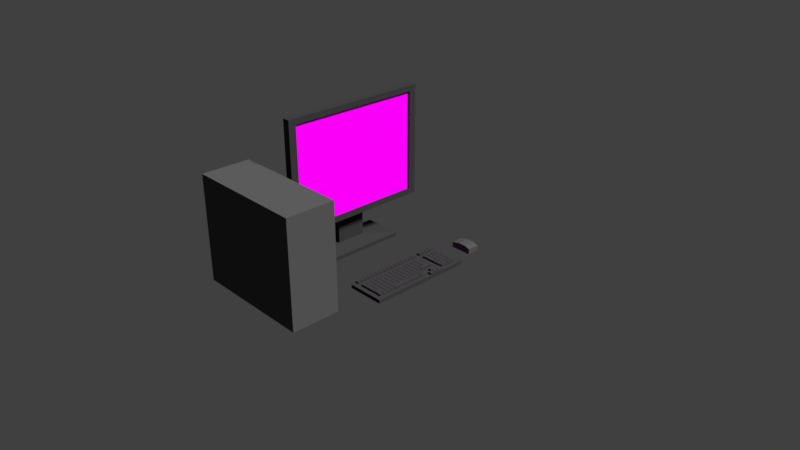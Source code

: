 # Source: Desktop.blend  (saved by Blender 2.78.0; exported with 4.5.12 LTS)
import bpy
from mathutils import Matrix  # noqa: F401  (used for matrix-valued properties, if any)

bpy.ops.wm.read_factory_settings(use_empty=True)
scene = bpy.context.scene
scene.name = 'Scene'

# ---- collections
col_collection_1 = bpy.data.collections.new('Collection 1'); scene.collection.children.link(col_collection_1)
col_collection_10 = bpy.data.collections.new('Collection 10'); scene.collection.children.link(col_collection_10)

# ---- images (referenced by path relative to the original .blend; pixels are not part of the script)
import os
ASSET_DIR = os.environ.get("B2B_ASSET_DIR", "")  # directory of the original .blend (textures are referenced by path, not embedded)
HERE = os.path.dirname(os.path.abspath(__file__))  # packed textures are extracted next to this script under _unpacked/

def load_image(name, relpath, width, height, colorspace="sRGB"):
    """Load a texture the original file referenced (path relative to the .blend, or extracted next to this script)."""
    p = next((c for c in (os.path.join(HERE, relpath), os.path.join(ASSET_DIR, relpath)) if relpath and os.path.exists(c)), "")
    if p:
        img = bpy.data.images.load(p, check_existing=True)
        img.name = name
    else:  # same state as the original file: an image datablock whose file is absent (Cycles renders it pink)
        img = bpy.data.images.new(name, width, height)
        img.source = "FILE"
        img.filepath = "//" + (relpath or name)
    img.colorspace_settings.name = colorspace
    return img
img_background_png = load_image('Background.png', 'Background.png', 1024, 1024, 'sRGB')

# ---- materials (node trees are filled in below, after node groups)
mat_keyboard = bpy.data.materials.new('Keyboard')
mat_keyboard.alpha_threshold = 0.0
mat_keyboard.roughness = 0.5
mat_moniter = bpy.data.materials.new('Moniter')
mat_moniter.alpha_threshold = 0.0
mat_moniter.roughness = 0.5
mat_screen = bpy.data.materials.new('Screen')
mat_screen.alpha_threshold = 0.0
mat_screen.roughness = 0.5
mat_desktop = bpy.data.materials.new('Desktop')
mat_desktop.alpha_threshold = 0.0
mat_desktop.roughness = 0.5
mat_desktop.line_color = (0.0, 0.0, 0.0, 1.0)
mat_mouse = bpy.data.materials.new('Mouse')
mat_mouse.alpha_threshold = 0.0
mat_mouse.roughness = 0.5

# ---- material node trees
mat_keyboard.use_nodes = True; mat_keyboard.node_tree.nodes.clear()
_N = mat_keyboard.node_tree.nodes; _L = mat_keyboard.node_tree.links
n0 = _N.new('ShaderNodeOutputMaterial'); n0.name = 'Material Output'; n0.location = (300, 300)
n1 = _N.new('ShaderNodeBsdfDiffuse'); n1.name = 'Diffuse BSDF'; n1.location = (10, 300)
n1.inputs[0].default_value = (0.03741, 0.03741, 0.03741, 1.0)
_L.new(n1.outputs[0], n0.inputs[0])
n0.is_active_output = True
mat_moniter.use_nodes = True; mat_moniter.node_tree.nodes.clear()
_N = mat_moniter.node_tree.nodes; _L = mat_moniter.node_tree.links
n0 = _N.new('ShaderNodeOutputMaterial'); n0.name = 'Material Output'; n0.location = (300, 300)
n1 = _N.new('ShaderNodeBsdfDiffuse'); n1.name = 'Diffuse BSDF'; n1.location = (10, 300)
n1.inputs[0].default_value = (0.03631, 0.03631, 0.03631, 1.0)
_L.new(n1.outputs[0], n0.inputs[0])
n0.is_active_output = True
mat_screen.use_nodes = True; mat_screen.node_tree.nodes.clear()
_N = mat_screen.node_tree.nodes; _L = mat_screen.node_tree.links
n0 = _N.new('ShaderNodeOutputMaterial'); n0.name = 'Material Output'; n0.location = (300, 300)
n1 = _N.new('ShaderNodeBsdfDiffuse'); n1.name = 'Diffuse BSDF'; n1.location = (10, 300)
n2 = _N.new('ShaderNodeTexImage'); n2.name = 'Image Texture'; n2.location = (-180, 300)
n2.width = 140
n2.image = img_background_png
_L.new(n1.outputs[0], n0.inputs[0])
_L.new(n2.outputs[0], n1.inputs[0])
n0.is_active_output = True
mat_desktop.use_nodes = True; mat_desktop.node_tree.nodes.clear()
_N = mat_desktop.node_tree.nodes; _L = mat_desktop.node_tree.links
n0 = _N.new('ShaderNodeOutputMaterial'); n0.name = 'Material Output'; n0.location = (300, 300)
n1 = _N.new('ShaderNodeBsdfDiffuse'); n1.name = 'Diffuse BSDF'; n1.location = (10, 300)
n1.inputs[0].default_value = (0.08001, 0.08001, 0.08001, 1.0)
_L.new(n1.outputs[0], n0.inputs[0])
n0.is_active_output = True
mat_mouse.use_nodes = True; mat_mouse.node_tree.nodes.clear()
_N = mat_mouse.node_tree.nodes; _L = mat_mouse.node_tree.links
n0 = _N.new('ShaderNodeOutputMaterial'); n0.name = 'Material Output'; n0.location = (300, 300)
n1 = _N.new('ShaderNodeBsdfDiffuse'); n1.name = 'Diffuse BSDF'; n1.location = (10, 300)
n1.inputs[0].default_value = (0.0716, 0.0716, 0.0716, 1.0)
_L.new(n1.outputs[0], n0.inputs[0])
n0.is_active_output = True

# ---- world
world_world = bpy.data.worlds.new('World'); scene.world = world_world
world_world.color = (0.05088, 0.05088, 0.05088)
world_world.use_sun_shadow = False
world_world.sun_shadow_jitter_overblur = 0.0
world_world.cycles.sampling_method = 'MANUAL'

# ---- cameras
cam_camera = bpy.data.cameras.new('Camera')
cam_camera.clip_end = 100.0
cam_camera.lens = 35.0
cam_camera.sensor_width = 32.0
cam_camera.sensor_height = 18.0
cam_camera.ortho_scale = 7.314
cam_camera.dof.focus_distance = 0.0

# ---- lights
light_lamp = bpy.data.lights.new('Lamp', 'SUN')
light_lamp.transmission_factor = 0.0
light_lamp.cutoff_distance = 30.0
light_lamp.angle = 0.1993
light_lamp.energy = 5.0
light_lamp.shadow_buffer_clip_start = 1.001
light_lamp.shadow_soft_size = 0.1
light_lamp.shadow_cascade_max_distance = 1000.0

# ---- meshes
me_plane = bpy.data.meshes.new('Plane')
me_plane.from_pydata([(-1.0, -1.0, 0.0), (1.0, -1.0, 0.0), (-1.0, 0.39, 0.0), (1.0, 0.39, 0.0), (-1.0, 0.39, 0.05), (-1.0, -1.0, 0.05), (1.0, -1.0, 0.05), (1.0, 0.39, 0.05), (-0.7778, -1.0, 0.0), (-0.5556, -1.0, 0.0), (-0.3333, -1.0, 0.0), (-0.1111, -1.0, 0.0), (0.1111, -1.0, 0.0), (0.3333, -1.0, 0.0), (0.5556, -1.0, 0.0), (0.7778, -1.0, 0.0), (0.7778, 0.39, 0.0), (0.5556, 0.39, 0.0), (0.3333, 0.39, 0.0), (0.1111, 0.39, 0.0), (-0.1111, 0.39, 0.0), (-0.3333, 0.39, 0.0), (-0.5556, 0.39, 0.0), (-0.7778, 0.39, 0.0), (-0.7778, -1.0, 0.05), (-0.5556, -1.0, 0.05), (-0.3333, -1.0, 0.05), (-0.1111, -1.0, 0.05), (0.1111, -1.0, 0.05), (0.3333, -1.0, 0.05), (0.5556, -1.0, 0.05), (0.7778, -1.0, 0.05), (0.7778, 0.39, 0.05), (0.5556, 0.39, 0.05), (0.3333, 0.39, 0.05), (0.1111, 0.39, 0.05), (-0.1111, 0.39, 0.05), (-0.3333, 0.39, 0.05), (-0.5556, 0.39, 0.05), (-0.7778, 0.39, 0.05), (-1.0, 0.3294, 0.0), (-1.0, 0.2688, 0.0), (-1.0, 0.2082, 0.0), (-1.0, 0.1476, 0.0), (-1.0, 0.08697, 0.0), (-1.0, 0.0303, 0.0), (-1.0, -0.0303, 0.0), (-1.0, -0.09091, 0.0), (-1.0, -0.1515, 0.0), (-1.0, -0.2121, 0.0), (-1.0, -0.2727, 0.0), (-1.0, -0.3333, 0.0), (-1.0, -0.3939, 0.0), (-1.0, -0.4545, 0.0), (-1.0, -0.5152, 0.0), (-1.0, -0.5758, 0.0), (-1.0, -0.6364, 0.0), (-1.0, -0.697, 0.0), (-1.0, -0.7576, 0.0), (-1.0, -0.8182, 0.0), (-1.0, -0.8788, 0.0), (-1.0, -0.9394, 0.0), (1.0, -0.9394, 0.0), (1.0, -0.8788, 0.0), (1.0, -0.8182, 0.0), (1.0, -0.7576, 0.0), (1.0, -0.697, 0.0), (1.0, -0.6364, 0.0), (1.0, -0.5758, 0.0), (1.0, -0.5152, 0.0), (1.0, -0.4545, 0.0), (1.0, -0.3939, 0.0), (1.0, -0.3333, 0.0), (1.0, -0.2727, 0.0), (1.0, -0.2121, 0.0), (1.0, -0.1515, 0.0), (1.0, -0.09091, 0.0), (1.0, -0.0303, 0.0), (1.0, 0.0303, 0.0), (1.0, 0.08697, 0.0), (1.0, 0.1476, 0.0), (1.0, 0.2082, 0.0), (1.0, 0.2688, 0.0), (1.0, 0.3294, 0.0), (-1.0, 0.3294, 0.05), (-1.0, 0.2688, 0.05), (-1.0, 0.2082, 0.05), (-1.0, 0.1476, 0.05), (-1.0, 0.08697, 0.05), (-1.0, 0.0303, 0.05), (-1.0, -0.0303, 0.05), (-1.0, -0.09091, 0.05), (-1.0, -0.1515, 0.05), (-1.0, -0.2121, 0.05), (-1.0, -0.2727, 0.05), (-1.0, -0.3333, 0.05), (-1.0, -0.3939, 0.05), (-1.0, -0.4545, 0.05), (-1.0, -0.5152, 0.05), (-1.0, -0.5758, 0.05), (-1.0, -0.6364, 0.05), (-1.0, -0.697, 0.05), (-1.0, -0.7576, 0.05), (-1.0, -0.8182, 0.05), (-1.0, -0.8788, 0.05), (-1.0, -0.9394, 0.05), (1.0, -0.9394, 0.05), (1.0, -0.8788, 0.05), (1.0, -0.8182, 0.05), (1.0, -0.7576, 0.05), (1.0, -0.697, 0.05), (1.0, -0.6364, 0.05), (1.0, -0.5758, 0.05), (1.0, -0.5152, 0.05), (1.0, -0.4545, 0.05), (1.0, -0.3939, 0.05), (1.0, -0.3333, 0.05), (1.0, -0.2727, 0.05), (1.0, -0.2121, 0.05), (1.0, -0.1515, 0.05), (1.0, -0.09091, 0.05), (1.0, -0.0303, 0.05), (1.0, 0.0303, 0.05), (1.0, 0.08697, 0.05), (1.0, 0.1476, 0.05), (1.0, 0.2082, 0.05), (1.0, 0.2688, 0.05), (1.0, 0.3294, 0.05), (-0.7778, -0.9394, 0.05), (-0.7778, -0.8788, 0.05), (-0.7778, -0.8182, 0.05), (-0.7778, -0.7576, 0.05), (-0.7778, -0.697, 0.05), (-0.7778, -0.6364, 0.05), (-0.7778, -0.5758, 0.05), (-0.7778, -0.5152, 0.05), (-0.7778, -0.4545, 0.05), (-0.7778, -0.3939, 0.05), (-0.7778, -0.3333, 0.05), (-0.7778, -0.2727, 0.05), (-0.7778, -0.2121, 0.05), (-0.7778, -0.1515, 0.05), (-0.7778, -0.09091, 0.05), (-0.7778, -0.0303, 0.05), (-0.7778, 0.0303, 0.05), (-0.7778, 0.08697, 0.05), (-0.7778, 0.1476, 0.05), (-0.7778, 0.2082, 0.05), (-0.7778, 0.2688, 0.05), (-0.7778, 0.3294, 0.05), (-0.5556, -0.9394, 0.05), (-0.5556, -0.8788, 0.05), (-0.5556, -0.8182, 0.05), (-0.5556, -0.7576, 0.05), (-0.5556, -0.697, 0.05), (-0.5556, -0.6364, 0.05), (-0.5556, -0.5758, 0.05), (-0.5556, -0.5152, 0.05), (-0.5556, -0.4545, 0.05), (-0.5556, -0.3939, 0.05), (-0.5556, -0.3333, 0.05), (-0.5556, -0.2727, 0.05), (-0.5556, -0.2121, 0.05), (-0.5556, -0.1515, 0.05), (-0.5556, -0.09091, 0.05), (-0.5556, -0.0303, 0.05), (-0.5556, 0.0303, 0.05), (-0.5556, 0.08697, 0.05), (-0.5556, 0.1476, 0.05), (-0.5556, 0.2082, 0.05), (-0.5556, 0.2688, 0.05), (-0.5556, 0.3294, 0.05), (-0.3333, -0.9394, 0.05), (-0.3333, -0.8788, 0.05), (-0.3333, -0.8182, 0.05), (-0.3333, -0.7576, 0.05), (-0.3333, -0.697, 0.05), (-0.3333, -0.6364, 0.05), (-0.3333, -0.5758, 0.05), (-0.3333, -0.5152, 0.05), (-0.3333, -0.4545, 0.05), (-0.3333, -0.3939, 0.05), (-0.3333, -0.3333, 0.05), (-0.3333, -0.2727, 0.05), (-0.3333, -0.2121, 0.05), (-0.3333, -0.1515, 0.05), (-0.3333, -0.09091, 0.05), (-0.3333, -0.0303, 0.05), (-0.3333, 0.0303, 0.05), (-0.3333, 0.08697, 0.05), (-0.3333, 0.1476, 0.05), (-0.3333, 0.2082, 0.05), (-0.3333, 0.2688, 0.05), (-0.3333, 0.3294, 0.05), (-0.1111, -0.9394, 0.05), (-0.1111, -0.8788, 0.05), (-0.1111, -0.8182, 0.05), (-0.1111, -0.7576, 0.05), (-0.1111, -0.697, 0.05), (-0.1111, -0.6364, 0.05), (-0.1111, -0.5758, 0.05), (-0.1111, -0.5152, 0.05), (-0.1111, -0.4545, 0.05), (-0.1111, -0.3939, 0.05), (-0.1111, -0.3333, 0.05), (-0.1111, -0.2727, 0.05), (-0.1111, -0.2121, 0.05), (-0.1111, -0.1515, 0.05), (-0.1111, -0.09091, 0.05), (-0.1111, -0.0303, 0.05), (-0.1111, 0.0303, 0.05), (-0.1111, 0.08697, 0.05), (-0.1111, 0.1476, 0.05), (-0.1111, 0.2082, 0.05), (-0.1111, 0.2688, 0.05), (-0.1111, 0.3294, 0.05), (0.1111, -0.9394, 0.05), (0.1111, -0.8788, 0.05), (0.1111, -0.8182, 0.05), (0.1111, -0.7576, 0.05), (0.1111, -0.697, 0.05), (0.1111, -0.6364, 0.05), (0.1111, -0.5758, 0.05), (0.1111, -0.5152, 0.05), (0.1111, -0.4545, 0.05), (0.1111, -0.3939, 0.05), (0.1111, -0.3333, 0.05), (0.1111, -0.2727, 0.05), (0.1111, -0.2121, 0.05), (0.1111, -0.1515, 0.05), (0.1111, -0.09091, 0.05), (0.1111, -0.0303, 0.05), (0.1111, 0.0303, 0.05), (0.1111, 0.08697, 0.05), (0.1111, 0.1476, 0.05), (0.1111, 0.2082, 0.05), (0.1111, 0.2688, 0.05), (0.1111, 0.3294, 0.05), (0.3333, -0.9394, 0.05), (0.3333, -0.8788, 0.05), (0.3333, -0.8182, 0.05), (0.3333, -0.7576, 0.05), (0.3333, -0.697, 0.05), (0.3333, -0.6364, 0.05), (0.3333, -0.5758, 0.05), (0.3333, -0.5152, 0.05), (0.3333, -0.4545, 0.05), (0.3333, -0.3939, 0.05), (0.3333, -0.3333, 0.05), (0.3333, -0.2727, 0.05), (0.3333, -0.2121, 0.05), (0.3333, -0.1515, 0.05), (0.3333, -0.09091, 0.05), (0.3333, -0.0303, 0.05), (0.3333, 0.0303, 0.05), (0.3333, 0.08697, 0.05), (0.3333, 0.1476, 0.05), (0.3333, 0.2082, 0.05), (0.3333, 0.2688, 0.05), (0.3333, 0.3294, 0.05), (0.5556, -0.9394, 0.05), (0.5556, -0.8788, 0.05), (0.5556, -0.8182, 0.05), (0.5556, -0.7576, 0.05), (0.5556, -0.697, 0.05), (0.5556, -0.6364, 0.05), (0.5556, -0.5758, 0.05), (0.5556, -0.5152, 0.05), (0.5556, -0.4545, 0.05), (0.5556, -0.3939, 0.05), (0.5556, -0.3333, 0.05), (0.5556, -0.2727, 0.05), (0.5556, -0.2121, 0.05), (0.5556, -0.1515, 0.05), (0.5556, -0.09091, 0.05), (0.5556, -0.0303, 0.05), (0.5556, 0.0303, 0.05), (0.5556, 0.08697, 0.05), (0.5556, 0.1476, 0.05), (0.5556, 0.2082, 0.05), (0.5556, 0.2688, 0.05), (0.5556, 0.3294, 0.05), (0.7778, -0.9394, 0.05), (0.7778, -0.8788, 0.05), (0.7778, -0.8182, 0.05), (0.7778, -0.7576, 0.05), (0.7778, -0.697, 0.05), (0.7778, -0.6364, 0.05), (0.7778, -0.5758, 0.05), (0.7778, -0.5152, 0.05), (0.7778, -0.4545, 0.05), (0.7778, -0.3939, 0.05), (0.7778, -0.3333, 0.05), (0.7778, -0.2727, 0.05), (0.7778, -0.2121, 0.05), (0.7778, -0.1515, 0.05), (0.7778, -0.09091, 0.05), (0.7778, -0.0303, 0.05), (0.7778, 0.0303, 0.05), (0.7778, 0.08697, 0.05), (0.7778, 0.1476, 0.05), (0.7778, 0.2082, 0.05), (0.7778, 0.2688, 0.05), (0.7778, 0.3294, 0.05), (-0.7778, 0.3294, 0.0), (-0.7778, 0.2688, 0.0), (-0.7778, 0.2082, 0.0), (-0.7778, 0.1476, 0.0), (-0.7778, 0.08697, 0.0), (-0.7778, 0.0303, 0.0), (-0.7778, -0.0303, 0.0), (-0.7778, -0.09091, 0.0), (-0.7778, -0.1515, 0.0), (-0.7778, -0.2121, 0.0), (-0.7778, -0.2727, 0.0), (-0.7778, -0.3333, 0.0), (-0.7778, -0.3939, 0.0), (-0.7778, -0.4545, 0.0), (-0.7778, -0.5152, 0.0), (-0.7778, -0.5758, 0.0), (-0.7778, -0.6364, 0.0), (-0.7778, -0.697, 0.0), (-0.7778, -0.7576, 0.0), (-0.7778, -0.8182, 0.0), (-0.7778, -0.8788, 0.0), (-0.7778, -0.9394, 0.0), (-0.5556, 0.3294, 0.0), (-0.5556, 0.2688, 0.0), (-0.5556, 0.2082, 0.0), (-0.5556, 0.1476, 0.0), (-0.5556, 0.08697, 0.0), (-0.5556, 0.0303, 0.0), (-0.5556, -0.0303, 0.0), (-0.5556, -0.09091, 0.0), (-0.5556, -0.1515, 0.0), (-0.5556, -0.2121, 0.0), (-0.5556, -0.2727, 0.0), (-0.5556, -0.3333, 0.0), (-0.5556, -0.3939, 0.0), (-0.5556, -0.4545, 0.0), (-0.5556, -0.5152, 0.0), (-0.5556, -0.5758, 0.0), (-0.5556, -0.6364, 0.0), (-0.5556, -0.697, 0.0), (-0.5556, -0.7576, 0.0), (-0.5556, -0.8182, 0.0), (-0.5556, -0.8788, 0.0), (-0.5556, -0.9394, 0.0), (-0.3333, 0.3294, 0.0), (-0.3333, 0.2688, 0.0), (-0.3333, 0.2082, 0.0), (-0.3333, 0.1476, 0.0), (-0.3333, 0.08697, 0.0), (-0.3333, 0.0303, 0.0), (-0.3333, -0.0303, 0.0), (-0.3333, -0.09091, 0.0), (-0.3333, -0.1515, 0.0), (-0.3333, -0.2121, 0.0), (-0.3333, -0.2727, 0.0), (-0.3333, -0.3333, 0.0), (-0.3333, -0.3939, 0.0), (-0.3333, -0.4545, 0.0), (-0.3333, -0.5152, 0.0), (-0.3333, -0.5758, 0.0), (-0.3333, -0.6364, 0.0), (-0.3333, -0.697, 0.0), (-0.3333, -0.7576, 0.0), (-0.3333, -0.8182, 0.0), (-0.3333, -0.8788, 0.0), (-0.3333, -0.9394, 0.0), (-0.1111, 0.3294, 0.0), (-0.1111, 0.2688, 0.0), (-0.1111, 0.2082, 0.0), (-0.1111, 0.1476, 0.0), (-0.1111, 0.08697, 0.0), (-0.1111, 0.0303, 0.0), (-0.1111, -0.0303, 0.0), (-0.1111, -0.09091, 0.0), (-0.1111, -0.1515, 0.0), (-0.1111, -0.2121, 0.0), (-0.1111, -0.2727, 0.0), (-0.1111, -0.3333, 0.0), (-0.1111, -0.3939, 0.0), (-0.1111, -0.4545, 0.0), (-0.1111, -0.5152, 0.0), (-0.1111, -0.5758, 0.0), (-0.1111, -0.6364, 0.0), (-0.1111, -0.697, 0.0), (-0.1111, -0.7576, 0.0), (-0.1111, -0.8182, 0.0), (-0.1111, -0.8788, 0.0), (-0.1111, -0.9394, 0.0), (0.1111, 0.3294, 0.0), (0.1111, 0.2688, 0.0), (0.1111, 0.2082, 0.0), (0.1111, 0.1476, 0.0), (0.1111, 0.08697, 0.0), (0.1111, 0.0303, 0.0), (0.1111, -0.0303, 0.0), (0.1111, -0.09091, 0.0), (0.1111, -0.1515, 0.0), (0.1111, -0.2121, 0.0), (0.1111, -0.2727, 0.0), (0.1111, -0.3333, 0.0), (0.1111, -0.3939, 0.0), (0.1111, -0.4545, 0.0), (0.1111, -0.5152, 0.0), (0.1111, -0.5758, 0.0), (0.1111, -0.6364, 0.0), (0.1111, -0.697, 0.0), (0.1111, -0.7576, 0.0), (0.1111, -0.8182, 0.0), (0.1111, -0.8788, 0.0), (0.1111, -0.9394, 0.0), (0.3333, 0.3294, 0.0), (0.3333, 0.2688, 0.0), (0.3333, 0.2082, 0.0), (0.3333, 0.1476, 0.0), (0.3333, 0.08697, 0.0), (0.3333, 0.0303, 0.0), (0.3333, -0.0303, 0.0), (0.3333, -0.09091, 0.0), (0.3333, -0.1515, 0.0), (0.3333, -0.2121, 0.0), (0.3333, -0.2727, 0.0), (0.3333, -0.3333, 0.0), (0.3333, -0.3939, 0.0), (0.3333, -0.4545, 0.0), (0.3333, -0.5152, 0.0), (0.3333, -0.5758, 0.0), (0.3333, -0.6364, 0.0), (0.3333, -0.697, 0.0), (0.3333, -0.7576, 0.0), (0.3333, -0.8182, 0.0), (0.3333, -0.8788, 0.0), (0.3333, -0.9394, 0.0), (0.5556, 0.3294, 0.0), (0.5556, 0.2688, 0.0), (0.5556, 0.2082, 0.0), (0.5556, 0.1476, 0.0), (0.5556, 0.08697, 0.0), (0.5556, 0.0303, 0.0), (0.5556, -0.0303, 0.0), (0.5556, -0.09091, 0.0), (0.5556, -0.1515, 0.0), (0.5556, -0.2121, 0.0), (0.5556, -0.2727, 0.0), (0.5556, -0.3333, 0.0), (0.5556, -0.3939, 0.0), (0.5556, -0.4545, 0.0), (0.5556, -0.5152, 0.0), (0.5556, -0.5758, 0.0), (0.5556, -0.6364, 0.0), (0.5556, -0.697, 0.0), (0.5556, -0.7576, 0.0), (0.5556, -0.8182, 0.0), (0.5556, -0.8788, 0.0), (0.5556, -0.9394, 0.0), (0.7778, 0.3294, 0.0), (0.7778, 0.2688, 0.0), (0.7778, 0.2082, 0.0), (0.7778, 0.1476, 0.0), (0.7778, 0.08697, 0.0), (0.7778, 0.0303, 0.0), (0.7778, -0.0303, 0.0), (0.7778, -0.09091, 0.0), (0.7778, -0.1515, 0.0), (0.7778, -0.2121, 0.0), (0.7778, -0.2727, 0.0), (0.7778, -0.3333, 0.0), (0.7778, -0.3939, 0.0), (0.7778, -0.4545, 0.0), (0.7778, -0.5152, 0.0), (0.7778, -0.5758, 0.0), (0.7778, -0.6364, 0.0), (0.7778, -0.697, 0.0), (0.7778, -0.7576, 0.0), (0.7778, -0.8182, 0.0), (0.7778, -0.8788, 0.0), (0.7778, -0.9394, 0.0), (-0.9889, -0.8818, 0.075), (-0.9889, -0.9364, 0.075), (-0.7889, -0.9364, 0.075), (-0.7889, -0.8818, 0.075), (0.5667, -0.9364, 0.075), (0.5667, -0.8818, 0.075), (0.7667, -0.9364, 0.075), (0.7667, -0.8818, 0.075), (-0.5444, -0.9364, 0.075), (-0.5444, -0.8818, 0.075), (-0.3444, -0.9364, 0.075), (-0.3444, -0.8818, 0.075), (-0.9889, -0.8212, 0.075), (-0.9889, -0.8758, 0.075), (-0.7889, -0.8758, 0.075), (-0.7889, -0.8212, 0.075), (-0.9889, -0.7606, 0.075), (-0.9889, -0.8152, 0.075), (-0.7889, -0.8152, 0.075), (-0.7889, -0.7606, 0.075), (-0.9889, -0.7, 0.075), (-0.9889, -0.7545, 0.075), (-0.7889, -0.7545, 0.075), (-0.7889, -0.7, 0.075), (-0.9889, -0.6394, 0.075), (-0.9889, -0.6939, 0.075), (-0.7889, -0.6939, 0.075), (-0.7889, -0.6394, 0.075), (-0.9889, -0.5788, 0.075), (-0.9889, -0.6333, 0.075), (-0.7889, -0.6333, 0.075), (-0.7889, -0.5788, 0.075), (-0.9889, -0.5182, 0.075), (-0.9889, -0.5727, 0.075), (-0.7889, -0.5727, 0.075), (-0.7889, -0.5182, 0.075), (-0.9889, -0.4576, 0.075), (-0.9889, -0.5121, 0.075), (-0.7889, -0.5121, 0.075), (-0.7889, -0.4576, 0.075), (-0.9889, -0.397, 0.075), (-0.9889, -0.4515, 0.075), (-0.7889, -0.4515, 0.075), (-0.7889, -0.397, 0.075), (-0.9889, -0.3364, 0.075), (-0.9889, -0.3909, 0.075), (-0.7889, -0.3909, 0.075), (-0.7889, -0.3364, 0.075), (-0.9889, -0.2758, 0.075), (-0.9889, -0.3303, 0.075), (-0.7889, -0.3303, 0.075), (-0.7889, -0.2758, 0.075), (-0.9889, 0.3264, 0.075), (-0.9889, 0.2718, 0.075), (-0.7889, 0.2718, 0.075), (-0.7889, 0.3264, 0.075), (-0.9889, 0.2658, 0.075), (-0.9889, 0.2112, 0.075), (-0.7889, 0.2112, 0.075), (-0.7889, 0.2658, 0.075), (-0.9889, 0.2052, 0.075), (-0.9889, 0.1506, 0.075), (-0.7889, 0.1506, 0.075), (-0.7889, 0.2052, 0.075), (-0.9889, 0.1445, 0.075), (-0.9889, 0.09, 0.075), (-0.7889, 0.09, 0.075), (-0.7889, 0.1445, 0.075), (0.3444, -0.9333, 0.075), (0.3444, -0.8788, 0.075), (0.3444, -0.8242, 0.075), (0.5444, -0.9333, 0.075), (0.5444, -0.8788, 0.075), (0.5444, -0.8242, 0.075), (0.1222, -0.9364, 0.075), (0.1222, -0.8818, 0.075), (0.3222, -0.9364, 0.075), (0.3222, -0.8818, 0.075), (-0.3222, -0.9364, 0.075), (-0.3222, -0.8818, 0.075), (-0.1222, -0.9364, 0.075), (-0.1222, -0.8818, 0.075), (-0.1, -0.9364, 0.075), (-0.1, -0.8818, 0.075), (0.1, -0.9364, 0.075), (0.1, -0.8818, 0.075), (0.5667, -0.8758, 0.075), (0.5667, -0.8212, 0.075), (0.7667, -0.8758, 0.075), (0.7667, -0.8212, 0.075), (0.5667, -0.8152, 0.075), (0.5667, -0.7606, 0.075), (0.7667, -0.8152, 0.075), (0.7667, -0.7606, 0.075), (0.5667, -0.7545, 0.075), (0.5667, -0.7, 0.075), (0.7667, -0.7545, 0.075), (0.7667, -0.7, 0.075), (-0.9889, -0.2152, 0.075), (-0.9889, -0.2697, 0.075), (-0.7889, -0.2697, 0.075), (-0.7889, -0.2152, 0.075), (-0.9889, -0.1545, 0.075), (-0.9889, -0.2091, 0.075), (-0.7889, -0.2091, 0.075), (-0.7889, -0.1545, 0.075), (-0.9889, -0.09394, 0.075), (-0.9889, -0.1485, 0.075), (-0.7889, -0.1485, 0.075), (-0.7889, -0.09394, 0.075), (-0.9889, -0.03333, 0.075), (-0.9889, -0.08788, 0.075), (-0.7889, -0.08788, 0.075), (-0.7889, -0.03333, 0.075), (-0.9889, 0.02727, 0.075), (-0.9889, -0.02727, 0.075), (-0.7889, -0.02727, 0.075), (-0.7889, 0.02727, 0.075), (0.5667, 0.09606, 0.075), (0.5667, 0.1506, 0.075), (0.5667, 0.2052, 0.075), (0.7667, 0.09606, 0.075), (0.7667, 0.1506, 0.075), (0.7667, 0.2052, 0.075), (0.5667, 0.2112, 0.075), (0.5667, 0.2658, 0.075), (0.7667, 0.2112, 0.075), (0.7667, 0.2658, 0.075), (0.3544, 0.2718, 0.075), (0.3544, 0.3264, 0.075), (0.5544, 0.2718, 0.075), (0.5544, 0.3264, 0.075), (0.7544, 0.2718, 0.075), (0.7544, 0.3264, 0.075), (-0.08, 0.2718, 0.075), (-0.08, 0.3264, 0.075), (0.12, 0.2718, 0.075), (0.12, 0.3264, 0.075), (0.32, 0.2718, 0.075), (0.32, 0.3264, 0.075), (-0.5444, 0.2718, 0.075), (-0.5444, 0.3264, 0.075), (-0.3444, 0.2718, 0.075), (-0.3444, 0.3264, 0.075), (-0.3222, 0.2718, 0.075), (-0.3222, 0.3264, 0.075), (-0.1222, 0.2718, 0.075), (-0.1222, 0.3264, 0.075), (-0.5444, 0.09, 0.075), (-0.5444, 0.1445, 0.075), (-0.3444, 0.09, 0.075), (-0.3444, 0.1445, 0.075), (-0.5444, 0.1506, 0.075), (-0.5444, 0.2052, 0.075), (-0.3444, 0.1506, 0.075), (-0.3444, 0.2052, 0.075), (-0.5444, 0.2112, 0.075), (-0.5444, 0.2658, 0.075), (-0.3444, 0.2112, 0.075), (-0.3444, 0.2658, 0.075), (-0.3222, 0.09, 0.0756), (-0.3222, 0.1445, 0.0756), (-0.1222, 0.09, 0.0756), (-0.1222, 0.1445, 0.0756), (-0.3222, 0.1506, 0.075), (-0.3222, 0.2052, 0.075), (-0.1222, 0.1506, 0.075), (-0.1222, 0.2052, 0.075), (-0.3222, 0.2112, 0.075), (-0.3222, 0.2658, 0.075), (-0.1222, 0.2112, 0.075), (-0.1222, 0.2658, 0.075), (-0.1, 0.09, 0.075), (-0.1, 0.1445, 0.075), (0.1, 0.09, 0.075), (0.1, 0.1445, 0.075), (-0.1, 0.2112, 0.075), (-0.1, 0.2658, 0.075), (0.1, 0.2112, 0.075), (0.1, 0.2658, 0.075), (-0.1, 0.1506, 0.075), (-0.1, 0.2052, 0.075), (0.1, 0.1506, 0.075), (0.1, 0.2052, 0.075), (0.1222, 0.2112, 0.075), (0.1222, 0.2658, 0.075), (0.3222, 0.2112, 0.075), (0.3222, 0.2658, 0.075), (0.3444, 0.2112, 0.075), (0.3444, 0.2658, 0.075), (0.5444, 0.2112, 0.075), (0.5444, 0.2658, 0.075), (0.1222, 0.1506, 0.075), (0.1222, 0.2052, 0.075), (0.3222, 0.1506, 0.075), (0.3222, 0.2052, 0.075), (0.3444, 0.1506, 0.0765), (0.3444, 0.2052, 0.0765), (0.5444, 0.1506, 0.0765), (0.5444, 0.2052, 0.0765), (0.1222, 0.09, 0.075), (0.1222, 0.1445, 0.075), (0.3222, 0.09, 0.075), (0.3222, 0.1445, 0.075), (0.3444, 0.09, 0.075), (0.3444, 0.1445, 0.075), (0.5444, 0.09, 0.075), (0.5444, 0.1445, 0.075), (-0.5444, -0.08538, 0.075), (-0.5444, -0.03083, 0.075), (-0.5444, 0.02371, 0.075), (-0.3444, -0.08538, 0.075), (-0.3444, -0.03083, 0.075), (-0.3444, 0.02371, 0.075), (0.5583, -0.6917, 0.075), (0.5583, -0.6326, 0.075), (0.5583, -0.5735, 0.075), (0.5583, -0.5144, 0.075), (0.5583, -0.4553, 0.075), (0.5583, -0.3962, 0.075), (0.5583, -0.3371, 0.075), (0.5583, -0.278, 0.075), (0.775, -0.6917, 0.075), (0.775, -0.6326, 0.075), (0.775, -0.5735, 0.075), (0.775, -0.5144, 0.075), (0.775, -0.4553, 0.075), (0.775, -0.3962, 0.075), (0.775, -0.3371, 0.075), (0.775, -0.278, 0.075), (-0.3222, -0.02727, 0.075), (-0.3222, 0.02727, 0.075), (-0.1222, -0.02727, 0.075), (-0.1222, 0.02727, 0.075), (-0.1, -0.08485, 0.0765), (-0.1, -0.0303, 0.0765), (-0.1, 0.02424, 0.0765), (0.1, -0.08485, 0.0765), (0.1, -0.0303, 0.0765), (0.1, 0.02424, 0.0765), (0.1167, -0.147, 0.075), (0.1167, -0.08939, 0.075), (0.1167, -0.03182, 0.075), (0.1167, 0.02576, 0.075), (0.3278, -0.147, 0.075), (0.3278, -0.08939, 0.075), (0.3278, -0.03182, 0.075), (0.3278, 0.02576, 0.075), (0.5667, -0.2697, 0.075), (0.5667, -0.2152, 0.075), (0.7667, -0.2697, 0.075), (0.7667, -0.2152, 0.075), (0.5667, -0.08788, 0.075), (0.5667, -0.03333, 0.075), (0.7667, -0.08788, 0.075), (0.7667, -0.03333, 0.075), (0.9889, -0.08788, 0.075), (0.9889, -0.03333, 0.075), (0.7889, -0.08788, 0.075), (0.7889, -0.03333, 0.075), (0.9889, -0.02727, 0.075), (0.9889, 0.02727, 0.075), (0.7889, -0.02727, 0.075), (0.7889, 0.02727, 0.075), (0.9889, -0.1485, 0.075), (0.9889, -0.09394, 0.075), (0.7889, -0.1485, 0.075), (0.7889, -0.09394, 0.075), (0.1222, -0.2091, 0.075), (0.1222, -0.1545, 0.075), (0.3222, -0.2091, 0.075), (0.3222, -0.1545, 0.075), (0.1222, -0.2697, 0.075), (0.1222, -0.2152, 0.075), (0.3222, -0.2697, 0.075), (0.3222, -0.2152, 0.075), (0.3444, -0.2697, 0.075), (0.3444, -0.2152, 0.075), (0.5444, -0.2697, 0.075), (0.5444, -0.2152, 0.075), (-0.3222, -0.08788, 0.075), (-0.3222, -0.03333, 0.075), (-0.1222, -0.08788, 0.075), (-0.1222, -0.03333, 0.075), (-0.5444, -0.1485, 0.075), (-0.5444, -0.09394, 0.075), (-0.3444, -0.1485, 0.075), (-0.3444, -0.09394, 0.075), (-0.5444, -0.8758, 0.075), (-0.5444, -0.8212, 0.075), (-0.3444, -0.8758, 0.075), (-0.3444, -0.8212, 0.075), (-0.5444, -0.8152, 0.075), (-0.5444, -0.7606, 0.075), (-0.3444, -0.8152, 0.075), (-0.3444, -0.7606, 0.075), (-0.5444, -0.7545, 0.075), (-0.5444, -0.7, 0.075), (-0.3444, -0.7545, 0.075), (-0.3444, -0.7, 0.075), (-0.5444, -0.6939, 0.075), (-0.5444, -0.6394, 0.075), (-0.3444, -0.6939, 0.075), (-0.3444, -0.6394, 0.075), (-0.5444, -0.6333, 0.075), (-0.5444, -0.5788, 0.075), (-0.3444, -0.6333, 0.075), (-0.3444, -0.5788, 0.075), (-0.5444, -0.5727, 0.075), (-0.5444, -0.5182, 0.075), (-0.3444, -0.5727, 0.075), (-0.3444, -0.5182, 0.075), (-0.5444, -0.5121, 0.075), (-0.5444, -0.4576, 0.075), (-0.3444, -0.5121, 0.075), (-0.3444, -0.4576, 0.075), (-0.5444, -0.4515, 0.075), (-0.5444, -0.397, 0.075), (-0.3444, -0.4515, 0.075), (-0.3444, -0.397, 0.075), (-0.5444, -0.3909, 0.075), (-0.5444, -0.3364, 0.075), (-0.3444, -0.3909, 0.075), (-0.3444, -0.3364, 0.075), (-0.5444, -0.3303, 0.075), (-0.5444, -0.2758, 0.075), (-0.3444, -0.3303, 0.075), (-0.3444, -0.2758, 0.075), (-0.5444, -0.2697, 0.075), (-0.5444, -0.2152, 0.075), (-0.3444, -0.2697, 0.075), (-0.3444, -0.2152, 0.075), (-0.5444, -0.2091, 0.075), (-0.5444, -0.1545, 0.075), (-0.3444, -0.2091, 0.075), (-0.3444, -0.1545, 0.075), (-0.3222, -0.1485, 0.075), (-0.3222, -0.09394, 0.075), (-0.1222, -0.1485, 0.075), (-0.1222, -0.09394, 0.075), (-0.1, -0.1485, 0.075), (-0.1, -0.09394, 0.075), (0.1, -0.1485, 0.075), (0.1, -0.09394, 0.075), (0.1222, -0.8758, 0.075), (0.1222, -0.8212, 0.075), (0.3222, -0.8758, 0.075), (0.3222, -0.8212, 0.075), (-0.1, -0.8758, 0.075), (-0.1, -0.8212, 0.075), (0.1, -0.8758, 0.075), (0.1, -0.8212, 0.075), (-0.3222, -0.8758, 0.075), (-0.3222, -0.8212, 0.075), (-0.1222, -0.8758, 0.075), (-0.1222, -0.8212, 0.075), (-0.1, -0.2697, 0.075), (-0.1, -0.2152, 0.075), (0.1, -0.2697, 0.075), (0.1, -0.2152, 0.075), (-0.1, -0.2091, 0.075), (-0.1, -0.1545, 0.075), (0.1, -0.2091, 0.075), (0.1, -0.1545, 0.075), (-0.3222, -0.2091, 0.075), (-0.3222, -0.1545, 0.075), (-0.1222, -0.2091, 0.075), (-0.1222, -0.1545, 0.075), (-0.3222, -0.2697, 0.075), (-0.3222, -0.2152, 0.075), (-0.1222, -0.2697, 0.075), (-0.1222, -0.2152, 0.075), (0.3444, -0.8152, 0.075), (0.3444, -0.7606, 0.075), (0.5444, -0.8152, 0.075), (0.5444, -0.7606, 0.075), (0.3444, -0.7545, 0.075), (0.3444, -0.7, 0.075), (0.5444, -0.7545, 0.075), (0.5444, -0.7, 0.075), (0.3444, -0.6939, 0.075), (0.3444, -0.6394, 0.075), (0.5444, -0.6939, 0.075), (0.5444, -0.6394, 0.075), (0.3444, -0.6333, 0.075), (0.3444, -0.5788, 0.075), (0.5444, -0.6333, 0.075), (0.5444, -0.5788, 0.075), (0.3444, -0.5727, 0.075), (0.3444, -0.5182, 0.075), (0.5444, -0.5727, 0.075), (0.5444, -0.5182, 0.075), (0.3444, -0.5121, 0.075), (0.3444, -0.4576, 0.075), (0.5444, -0.5121, 0.075), (0.5444, -0.4576, 0.075), (0.3444, -0.4515, 0.075), (0.3444, -0.397, 0.075), (0.5444, -0.4515, 0.075), (0.5444, -0.397, 0.075), (0.3444, -0.3909, 0.075), (0.3444, -0.3364, 0.075), (0.5444, -0.3909, 0.075), (0.5444, -0.3364, 0.075), (0.3444, -0.3303, 0.075), (0.3444, -0.2758, 0.075), (0.5444, -0.3303, 0.075), (0.5444, -0.2758, 0.075), (0.1222, -0.3303, 0.075), (0.1222, -0.2758, 0.075), (0.3222, -0.3303, 0.075), (0.3222, -0.2758, 0.075), (-0.1, -0.3303, 0.075), (-0.1, -0.2758, 0.075), (0.1, -0.3303, 0.075), (0.1, -0.2758, 0.075), (-0.3222, -0.3303, 0.075), (-0.3222, -0.2758, 0.075), (-0.1222, -0.3303, 0.075), (-0.1222, -0.2758, 0.075), (-0.3222, -0.3909, 0.075), (-0.3222, -0.3364, 0.075), (-0.1222, -0.3909, 0.075), (-0.1222, -0.3364, 0.075), (-0.3222, -0.4515, 0.075), (-0.3222, -0.397, 0.075), (-0.1222, -0.4515, 0.075), (-0.1222, -0.397, 0.075), (-0.3222, -0.5121, 0.075), (-0.3222, -0.4576, 0.075), (-0.1222, -0.5121, 0.075), (-0.1222, -0.4576, 0.075), (-0.3222, -0.5727, 0.075), (-0.3222, -0.5182, 0.075), (-0.1222, -0.5727, 0.075), (-0.1222, -0.5182, 0.075), (-0.3222, -0.6333, 0.075), (-0.3222, -0.5788, 0.075), (-0.1222, -0.6333, 0.075), (-0.1222, -0.5788, 0.075), (-0.3222, -0.6939, 0.075), (-0.3222, -0.6394, 0.075), (-0.1222, -0.6939, 0.075), (-0.1222, -0.6394, 0.075), (-0.3222, -0.7545, 0.075), (-0.3222, -0.7, 0.075), (-0.1222, -0.7545, 0.075), (-0.1222, -0.7, 0.075), (-0.3222, -0.8152, 0.075), (-0.3222, -0.7606, 0.075), (-0.1222, -0.8152, 0.075), (-0.1222, -0.7606, 0.075), (-0.1, -0.8152, 0.075), (-0.1, -0.7606, 0.075), (0.1, -0.8152, 0.075), (0.1, -0.7606, 0.075), (0.1222, -0.8152, 0.075), (0.1222, -0.7606, 0.075), (0.3222, -0.8152, 0.075), (0.3222, -0.7606, 0.075), (0.1222, -0.7545, 0.075), (0.1222, -0.7, 0.075), (0.3222, -0.7545, 0.075), (0.3222, -0.7, 0.075), (0.1222, -0.6939, 0.075), (0.1222, -0.6394, 0.075), (0.3222, -0.6939, 0.075), (0.3222, -0.6394, 0.075), (0.1222, -0.6333, 0.075), (0.1222, -0.5788, 0.075), (0.3222, -0.6333, 0.075), (0.3222, -0.5788, 0.075), (0.1222, -0.5727, 0.075), (0.1222, -0.5182, 0.075), (0.3222, -0.5727, 0.075), (0.3222, -0.5182, 0.075), (0.1222, -0.5121, 0.075), (0.1222, -0.4576, 0.075), (0.3222, -0.5121, 0.075), (0.3222, -0.4576, 0.075), (0.1222, -0.4515, 0.075), (0.1222, -0.397, 0.075), (0.3222, -0.4515, 0.075), (0.3222, -0.397, 0.075), (0.1222, -0.3909, 0.075), (0.1222, -0.3364, 0.075), (0.3222, -0.3909, 0.075), (0.3222, -0.3364, 0.075), (-0.1, -0.3909, 0.075), (-0.1, -0.3364, 0.075), (0.1, -0.3909, 0.075), (0.1, -0.3364, 0.075), (-0.1, -0.4515, 0.075), (-0.1, -0.397, 0.075), (0.1, -0.4515, 0.075), (0.1, -0.397, 0.075), (-0.1, -0.5121, 0.075), (-0.1, -0.4576, 0.075), (0.1, -0.5121, 0.075), (0.1, -0.4576, 0.075), (-0.1, -0.5727, 0.075), (-0.1, -0.5182, 0.075), (0.1, -0.5727, 0.075), (0.1, -0.5182, 0.075), (-0.1, -0.6333, 0.075), (-0.1, -0.5788, 0.075), (0.1, -0.6333, 0.075), (0.1, -0.5788, 0.075), (-0.1, -0.7545, 0.075), (-0.1, -0.7, 0.075), (0.1, -0.7545, 0.075), (0.1, -0.7, 0.075), (-0.1, -0.6939, 0.075), (-0.1, -0.6394, 0.075), (0.1, -0.6939, 0.075), (0.1, -0.6394, 0.075)], [], [(458, 16, 3, 83), (303, 127, 7, 32), (23, 2, 4, 39), (15, 1, 6, 31), (83, 3, 7, 127), (61, 0, 5, 105), (0, 8, 24, 5), (8, 9, 25, 24), (9, 10, 26, 25), (10, 11, 27, 26), (11, 12, 28, 27), (12, 13, 29, 28), (13, 14, 30, 29), (14, 15, 31, 30), (3, 16, 32, 7), (16, 17, 33, 32), (17, 18, 34, 33), (18, 19, 35, 34), (19, 20, 36, 35), (20, 21, 37, 36), (21, 22, 38, 37), (22, 23, 39, 38), (149, 171, 38, 39), (171, 193, 37, 38), (193, 215, 36, 37), (215, 237, 35, 36), (237, 259, 34, 35), (259, 281, 33, 34), (281, 303, 32, 33), (40, 2, 23, 304), (304, 23, 22, 326), (326, 22, 21, 348), (348, 21, 20, 370), (370, 20, 19, 392), (392, 19, 18, 414), (414, 18, 17, 436), (436, 17, 16, 458), (14, 457, 479, 15), (457, 456, 478, 479), (456, 455, 477, 478), (455, 454, 476, 477), (454, 453, 475, 476), (453, 452, 474, 475), (452, 451, 473, 474), (451, 450, 472, 473), (450, 449, 471, 472), (449, 448, 470, 471), (448, 447, 469, 470), (447, 446, 468, 469), (446, 445, 467, 468), (445, 444, 466, 467), (444, 443, 465, 466), (443, 442, 464, 465), (442, 441, 463, 464), (440, 439, 461, 462), (439, 438, 460, 461), (438, 437, 459, 460), (437, 436, 458, 459), (13, 435, 457, 14), (435, 434, 456, 457), (434, 433, 455, 456), (433, 432, 454, 455), (432, 431, 453, 454), (431, 430, 452, 453), (430, 429, 451, 452), (429, 428, 450, 451), (428, 427, 449, 450), (427, 426, 448, 449), (426, 425, 447, 448), (425, 424, 446, 447), (424, 423, 445, 446), (423, 422, 444, 445), (422, 421, 443, 444), (421, 420, 442, 443), (420, 419, 441, 442), (418, 417, 439, 440), (417, 416, 438, 439), (416, 415, 437, 438), (415, 414, 436, 437), (12, 413, 435, 13), (413, 412, 434, 435), (412, 411, 433, 434), (411, 410, 432, 433), (410, 409, 431, 432), (409, 408, 430, 431), (408, 407, 429, 430), (407, 406, 428, 429), (406, 405, 427, 428), (405, 404, 426, 427), (404, 403, 425, 426), (403, 402, 424, 425), (402, 401, 423, 424), (401, 400, 422, 423), (400, 399, 421, 422), (399, 398, 420, 421), (398, 397, 419, 420), (396, 395, 417, 418), (395, 394, 416, 417), (394, 393, 415, 416), (393, 392, 414, 415), (11, 391, 413, 12), (391, 390, 412, 413), (390, 389, 411, 412), (389, 388, 410, 411), (388, 387, 409, 410), (387, 386, 408, 409), (386, 385, 407, 408), (385, 384, 406, 407), (384, 383, 405, 406), (383, 382, 404, 405), (382, 381, 403, 404), (381, 380, 402, 403), (380, 379, 401, 402), (379, 378, 400, 401), (378, 377, 399, 400), (377, 376, 398, 399), (376, 375, 397, 398), (374, 373, 395, 396), (373, 372, 394, 395), (372, 371, 393, 394), (371, 370, 392, 393), (10, 369, 391, 11), (369, 368, 390, 391), (368, 367, 389, 390), (367, 366, 388, 389), (366, 365, 387, 388), (365, 364, 386, 387), (364, 363, 385, 386), (363, 362, 384, 385), (362, 361, 383, 384), (361, 360, 382, 383), (360, 359, 381, 382), (359, 358, 380, 381), (358, 357, 379, 380), (357, 356, 378, 379), (356, 355, 377, 378), (355, 354, 376, 377), (354, 353, 375, 376), (352, 351, 373, 374), (351, 350, 372, 373), (350, 349, 371, 372), (349, 348, 370, 371), (9, 347, 369, 10), (347, 346, 368, 369), (346, 345, 367, 368), (345, 344, 366, 367), (344, 343, 365, 366), (343, 342, 364, 365), (342, 341, 363, 364), (341, 340, 362, 363), (340, 339, 361, 362), (339, 338, 360, 361), (338, 337, 359, 360), (337, 336, 358, 359), (336, 335, 357, 358), (335, 334, 356, 357), (334, 333, 355, 356), (333, 332, 354, 355), (332, 331, 353, 354), (330, 329, 351, 352), (329, 328, 350, 351), (328, 327, 349, 350), (327, 326, 348, 349), (8, 325, 347, 9), (325, 324, 346, 347), (324, 323, 345, 346), (323, 322, 344, 345), (322, 321, 343, 344), (321, 320, 342, 343), (320, 319, 341, 342), (319, 318, 340, 341), (318, 317, 339, 340), (317, 316, 338, 339), (316, 315, 337, 338), (315, 314, 336, 337), (314, 313, 335, 336), (313, 312, 334, 335), (312, 311, 333, 334), (311, 310, 332, 333), (310, 309, 331, 332), (308, 307, 329, 330), (307, 306, 328, 329), (306, 305, 327, 328), (305, 304, 326, 327), (0, 61, 325, 8), (61, 60, 324, 325), (60, 59, 323, 324), (59, 58, 322, 323), (58, 57, 321, 322), (57, 56, 320, 321), (56, 55, 319, 320), (55, 54, 318, 319), (54, 53, 317, 318), (53, 52, 316, 317), (52, 51, 315, 316), (51, 50, 314, 315), (50, 49, 313, 314), (49, 48, 312, 313), (48, 47, 311, 312), (47, 46, 310, 311), (46, 45, 309, 310), (44, 43, 307, 308), (43, 42, 306, 307), (42, 41, 305, 306), (41, 40, 304, 305), (283, 261, 485, 487), (284, 262, 567, 569), (262, 284, 572, 570), (286, 264, 575, 577), (265, 264, 694, 695), (287, 288, 704, 703), (293, 271, 701, 709), (286, 287, 703, 702), (271, 270, 700, 701), (270, 269, 699, 700), (292, 293, 709, 708), (294, 272, 729, 731), (272, 294, 295, 273), (273, 295, 296, 274), (275, 274, 732, 733), (275, 297, 298, 276), (300, 301, 603, 602), (278, 277, 598, 599), (302, 280, 605, 607), (280, 302, 612, 610), (262, 240, 550, 553), (240, 262, 854, 852), (242, 241, 856, 857), (242, 264, 862, 860), (244, 243, 864, 865), (244, 266, 870, 868), (246, 245, 872, 873), (246, 268, 878, 876), (269, 270, 883, 882), (248, 270, 886, 884), (249, 271, 758, 756), (250, 272, 273, 251), (251, 273, 274, 252), (252, 274, 275, 253), (253, 275, 276, 254), (256, 255, 684, 685), (279, 257, 677, 679), (258, 257, 668, 669), (281, 259, 609, 611), (239, 217, 555, 557), (218, 217, 824, 825), (218, 240, 938, 936), (220, 219, 940, 941), (220, 242, 946, 944), (222, 221, 948, 949), (222, 244, 954, 952), (245, 246, 959, 958), (224, 246, 962, 960), (248, 226, 965, 967), (226, 248, 890, 888), (227, 249, 754, 752), (229, 228, 748, 749), (229, 251, 724, 720), (252, 253, 726, 725), (231, 230, 721, 722), (234, 233, 680, 681), (257, 235, 673, 675), (257, 258, 667, 666), (259, 237, 617, 619), (194, 216, 564, 562), (196, 195, 828, 829), (196, 218, 934, 932), (198, 197, 988, 989), (198, 220, 994, 992), (221, 222, 987, 986), (200, 222, 982, 980), (224, 202, 977, 979), (202, 224, 974, 972), (226, 204, 969, 971), (204, 226, 894, 892), (205, 227, 838, 836), (207, 206, 840, 841), (207, 229, 822, 820), (230, 231, 718, 717), (209, 208, 714, 715), (233, 234, 655, 654), (235, 213, 661, 663), (213, 235, 658, 656), (237, 215, 615, 617), (172, 194, 560, 558), (174, 173, 832, 833), (174, 196, 930, 928), (197, 198, 927, 926), (176, 198, 922, 920), (200, 178, 917, 919), (178, 200, 914, 912), (202, 180, 909, 911), (180, 202, 906, 904), (204, 182, 901, 903), (182, 204, 898, 896), (183, 205, 850, 848), (185, 184, 844, 845), (185, 207, 818, 816), (208, 209, 763, 762), (187, 209, 712, 710), (189, 211, 642, 640), (213, 191, 645, 647), (191, 213, 650, 648), (215, 193, 625, 627), (172, 173, 491, 490), (173, 174, 771, 770), (153, 152, 772, 773), (176, 154, 777, 779), (155, 154, 780, 781), (178, 156, 785, 787), (157, 156, 788, 789), (180, 158, 793, 795), (159, 158, 796, 797), (182, 160, 801, 803), (161, 160, 804, 805), (162, 161, 808, 809), (184, 185, 815, 814), (164, 163, 764, 765), (187, 188, 693, 692), (166, 165, 689, 690), (167, 189, 630, 628), (191, 169, 633, 635), (169, 191, 638, 636), (193, 171, 621, 623), (24, 25, 150, 128), (128, 150, 151, 129), (129, 151, 152, 130), (130, 152, 153, 131), (131, 153, 154, 132), (132, 154, 155, 133), (133, 155, 156, 134), (134, 156, 157, 135), (135, 157, 158, 136), (136, 158, 159, 137), (137, 159, 160, 138), (138, 160, 161, 139), (139, 161, 162, 140), (140, 162, 163, 141), (141, 163, 164, 142), (142, 164, 165, 143), (143, 165, 166, 144), (145, 167, 168, 146), (146, 168, 169, 147), (147, 169, 170, 148), (148, 170, 171, 149), (105, 128, 482, 481), (103, 104, 493, 492), (103, 130, 498, 497), (101, 102, 501, 500), (101, 132, 506, 505), (134, 99, 508, 511), (99, 134, 514, 513), (136, 97, 516, 519), (97, 136, 522, 521), (137, 138, 527, 526), (139, 94, 528, 531), (140, 93, 578, 581), (92, 93, 583, 582), (142, 91, 586, 589), (91, 142, 592, 591), (90, 143, 596, 595), (146, 87, 544, 547), (87, 146, 542, 541), (148, 85, 536, 539), (85, 148, 534, 533), (2, 40, 84, 4), (40, 41, 85, 84), (41, 42, 86, 85), (42, 43, 87, 86), (43, 44, 88, 87), (45, 46, 90, 89), (46, 47, 91, 90), (47, 48, 92, 91), (48, 49, 93, 92), (49, 50, 94, 93), (50, 51, 95, 94), (51, 52, 96, 95), (52, 53, 97, 96), (53, 54, 98, 97), (54, 55, 99, 98), (55, 56, 100, 99), (56, 57, 101, 100), (57, 58, 102, 101), (58, 59, 103, 102), (59, 60, 104, 103), (60, 61, 105, 104), (1, 62, 106, 6), (62, 63, 107, 106), (63, 64, 108, 107), (64, 65, 109, 108), (65, 66, 110, 109), (66, 67, 111, 110), (67, 68, 112, 111), (68, 69, 113, 112), (69, 70, 114, 113), (70, 71, 115, 114), (71, 72, 116, 115), (72, 73, 117, 116), (73, 74, 118, 117), (74, 75, 119, 118), (75, 76, 120, 119), (76, 77, 121, 120), (77, 78, 122, 121), (79, 80, 124, 123), (80, 81, 125, 124), (81, 82, 126, 125), (82, 83, 127, 126), (31, 6, 106, 282), (282, 106, 107, 283), (283, 107, 108, 284), (284, 108, 109, 285), (285, 109, 110, 286), (286, 110, 111, 287), (287, 111, 112, 288), (288, 112, 113, 289), (289, 113, 114, 290), (290, 114, 115, 291), (291, 115, 116, 292), (292, 116, 117, 293), (293, 117, 118, 294), (294, 118, 119, 295), (119, 120, 745, 744), (121, 297, 739, 737), (121, 122, 741, 740), (299, 123, 124, 300), (300, 124, 125, 301), (301, 125, 126, 302), (302, 126, 127, 303), (15, 479, 62, 1), (479, 478, 63, 62), (478, 477, 64, 63), (477, 476, 65, 64), (476, 475, 66, 65), (475, 474, 67, 66), (474, 473, 68, 67), (473, 472, 69, 68), (472, 471, 70, 69), (471, 470, 71, 70), (470, 469, 72, 71), (469, 468, 73, 72), (468, 467, 74, 73), (467, 466, 75, 74), (466, 465, 76, 75), (465, 464, 77, 76), (464, 463, 78, 77), (462, 461, 80, 79), (461, 460, 81, 80), (460, 459, 82, 81), (459, 458, 83, 82), (481, 482, 483, 480), (104, 105, 481, 480), (129, 104, 480, 483), (128, 129, 483, 482), (26, 27, 194, 172), (27, 28, 216, 194), (28, 29, 238, 216), (30, 260, 238, 29), (30, 31, 282, 260), (238, 260, 551, 548), (484, 486, 487, 485), (261, 260, 484, 485), (260, 282, 486, 484), (282, 283, 487, 486), (488, 490, 491, 489), (150, 172, 490, 488), (151, 150, 488, 489), (173, 151, 489, 491), (493, 494, 495, 492), (130, 103, 492, 495), (129, 130, 495, 494), (104, 129, 494, 493), (497, 498, 499, 496), (102, 103, 497, 496), (131, 102, 496, 499), (130, 131, 499, 498), (501, 502, 503, 500), (132, 101, 500, 503), (131, 132, 503, 502), (102, 131, 502, 501), (505, 506, 507, 504), (100, 101, 505, 504), (133, 100, 504, 507), (132, 133, 507, 506), (509, 510, 511, 508), (99, 100, 509, 508), (133, 134, 511, 510), (100, 133, 510, 509), (513, 514, 515, 512), (135, 98, 512, 515), (134, 135, 515, 514), (98, 99, 513, 512), (517, 518, 519, 516), (135, 136, 519, 518), (97, 98, 517, 516), (98, 135, 518, 517), (521, 522, 523, 520), (137, 96, 520, 523), (136, 137, 523, 522), (96, 97, 521, 520), (525, 526, 527, 524), (95, 96, 525, 524), (96, 137, 526, 525), (138, 95, 524, 527), (529, 530, 531, 528), (138, 139, 531, 530), (94, 95, 529, 528), (95, 138, 530, 529), (4, 84, 149, 39), (533, 534, 535, 532), (149, 84, 532, 535), (148, 149, 535, 534), (84, 85, 533, 532), (537, 538, 539, 536), (147, 148, 539, 538), (85, 86, 537, 536), (86, 147, 538, 537), (541, 542, 543, 540), (147, 86, 540, 543), (146, 147, 543, 542), (86, 87, 541, 540), (545, 546, 547, 544), (87, 88, 545, 544), (145, 146, 547, 546), (88, 145, 546, 545), (105, 5, 24, 128), (25, 26, 172, 150), (549, 552, 553, 550), (549, 548, 551, 552), (240, 239, 549, 550), (261, 262, 553, 552), (239, 238, 548, 549), (260, 261, 552, 551), (554, 556, 557, 555), (217, 216, 554, 555), (238, 239, 557, 556), (216, 238, 556, 554), (558, 560, 561, 559), (195, 173, 559, 561), (173, 172, 558, 559), (194, 195, 561, 560), (562, 564, 565, 563), (195, 194, 562, 563), (216, 217, 565, 564), (217, 195, 563, 565), (566, 568, 569, 567), (262, 261, 566, 567), (261, 283, 568, 566), (283, 284, 569, 568), (570, 572, 573, 571), (284, 285, 573, 572), (285, 263, 571, 573), (263, 262, 570, 571), (574, 576, 577, 575), (264, 263, 574, 575), (263, 285, 576, 574), (285, 286, 577, 576), (79, 78, 463, 462), (579, 580, 581, 578), (93, 94, 579, 578), (94, 139, 580, 579), (139, 140, 581, 580), (583, 584, 585, 582), (93, 140, 584, 583), (140, 141, 585, 584), (141, 92, 582, 585), (587, 588, 589, 586), (91, 92, 587, 586), (92, 141, 588, 587), (141, 142, 589, 588), (591, 592, 593, 590), (90, 91, 591, 590), (142, 143, 593, 592), (143, 90, 590, 593), (595, 596, 597, 594), (89, 90, 595, 594), (143, 144, 597, 596), (144, 89, 594, 597), (463, 441, 440, 462), (441, 419, 418, 440), (419, 397, 396, 418), (309, 45, 44, 308), (331, 309, 308, 330), (353, 331, 330, 352), (375, 353, 352, 374), (397, 375, 374, 396), (88, 44, 45, 89), (122, 78, 79, 123), (298, 122, 123, 299), (276, 298, 299, 277), (89, 144, 145, 88), (144, 166, 167, 145), (166, 188, 189, 167), (188, 210, 211, 189), (210, 232, 233, 211), (254, 276, 277, 255), (232, 254, 255, 233), (598, 601, 602, 599), (599, 602, 603, 600), (301, 279, 600, 603), (277, 299, 601, 598), (279, 278, 599, 600), (299, 300, 602, 601), (604, 606, 607, 605), (280, 279, 604, 605), (279, 301, 606, 604), (301, 302, 607, 606), (610, 612, 613, 611), (608, 610, 611, 609), (302, 303, 613, 612), (259, 258, 608, 609), (303, 281, 611, 613), (258, 280, 610, 608), (616, 618, 619, 617), (614, 616, 617, 615), (215, 214, 614, 615), (258, 259, 619, 618), (214, 236, 616, 614), (236, 258, 618, 616), (620, 622, 623, 621), (171, 170, 620, 621), (192, 193, 623, 622), (170, 192, 622, 620), (624, 626, 627, 625), (193, 192, 624, 625), (214, 215, 627, 626), (192, 214, 626, 624), (628, 630, 631, 629), (190, 168, 629, 631), (168, 167, 628, 629), (189, 190, 631, 630), (632, 634, 635, 633), (169, 168, 632, 633), (190, 191, 635, 634), (168, 190, 634, 632), (636, 638, 639, 637), (192, 170, 637, 639), (170, 169, 636, 637), (191, 192, 639, 638), (640, 642, 643, 641), (212, 190, 641, 643), (190, 189, 640, 641), (211, 212, 643, 642), (644, 646, 647, 645), (191, 190, 644, 645), (212, 213, 647, 646), (190, 212, 646, 644), (648, 650, 651, 649), (214, 192, 649, 651), (192, 191, 648, 649), (213, 214, 651, 650), (652, 654, 655, 653), (211, 233, 654, 652), (234, 212, 653, 655), (212, 211, 652, 653), (656, 658, 659, 657), (236, 214, 657, 659), (214, 213, 656, 657), (235, 236, 659, 658), (660, 662, 663, 661), (213, 212, 660, 661), (234, 235, 663, 662), (212, 234, 662, 660), (664, 666, 667, 665), (235, 257, 666, 664), (258, 236, 665, 667), (236, 235, 664, 665), (668, 670, 671, 669), (279, 280, 671, 670), (257, 279, 670, 668), (280, 258, 669, 671), (672, 674, 675, 673), (235, 234, 672, 673), (256, 257, 675, 674), (234, 256, 674, 672), (676, 678, 679, 677), (257, 256, 676, 677), (278, 279, 679, 678), (256, 278, 678, 676), (680, 682, 683, 681), (255, 256, 683, 682), (233, 255, 682, 680), (256, 234, 681, 683), (684, 686, 687, 685), (277, 278, 687, 686), (255, 277, 686, 684), (278, 256, 685, 687), (688, 691, 692, 689), (689, 692, 693, 690), (188, 166, 690, 693), (164, 186, 691, 688), (165, 164, 688, 689), (186, 187, 692, 691), (694, 702, 703, 695), (695, 703, 704, 696), (696, 704, 705, 697), (697, 705, 706, 698), (698, 706, 707, 699), (699, 707, 708, 700), (700, 708, 709, 701), (264, 286, 702, 694), (288, 289, 705, 704), (266, 265, 695, 696), (289, 290, 706, 705), (267, 266, 696, 697), (290, 291, 707, 706), (268, 267, 697, 698), (291, 292, 708, 707), (269, 268, 698, 699), (710, 712, 713, 711), (188, 187, 710, 711), (209, 210, 713, 712), (210, 188, 711, 713), (714, 717, 718, 715), (715, 718, 719, 716), (210, 209, 715, 716), (231, 232, 719, 718), (232, 210, 716, 719), (208, 230, 717, 714), (720, 724, 725, 721), (721, 725, 726, 722), (722, 726, 727, 723), (232, 231, 722, 723), (253, 254, 727, 726), (230, 229, 720, 721), (254, 232, 723, 727), (251, 252, 725, 724), (728, 730, 731, 729), (293, 294, 731, 730), (272, 271, 728, 729), (271, 293, 730, 728), (732, 734, 735, 733), (274, 296, 734, 732), (297, 275, 733, 735), (296, 297, 735, 734), (738, 736, 737, 739), (120, 121, 737, 736), (297, 296, 738, 739), (296, 120, 736, 738), (742, 740, 741, 743), (298, 297, 742, 743), (297, 121, 740, 742), (122, 298, 743, 741), (746, 744, 745, 747), (296, 295, 746, 747), (295, 119, 744, 746), (120, 296, 747, 745), (748, 750, 751, 749), (250, 251, 751, 750), (251, 229, 749, 751), (228, 250, 750, 748), (752, 754, 755, 753), (228, 227, 752, 753), (249, 250, 755, 754), (250, 228, 753, 755), (756, 758, 759, 757), (250, 249, 756, 757), (271, 272, 759, 758), (272, 250, 757, 759), (760, 762, 763, 761), (209, 187, 761, 763), (186, 208, 762, 760), (187, 186, 760, 761), (764, 766, 767, 765), (163, 185, 766, 764), (185, 186, 767, 766), (186, 164, 765, 767), (768, 770, 771, 769), (174, 152, 769, 771), (152, 151, 768, 769), (151, 173, 770, 768), (772, 774, 775, 773), (152, 174, 774, 772), (174, 175, 775, 774), (175, 153, 773, 775), (776, 778, 779, 777), (154, 153, 776, 777), (153, 175, 778, 776), (175, 176, 779, 778), (780, 782, 783, 781), (154, 176, 782, 780), (176, 177, 783, 782), (177, 155, 781, 783), (784, 786, 787, 785), (156, 155, 784, 785), (155, 177, 786, 784), (177, 178, 787, 786), (788, 790, 791, 789), (156, 178, 790, 788), (178, 179, 791, 790), (179, 157, 789, 791), (792, 794, 795, 793), (158, 157, 792, 793), (157, 179, 794, 792), (179, 180, 795, 794), (796, 798, 799, 797), (158, 180, 798, 796), (180, 181, 799, 798), (181, 159, 797, 799), (800, 802, 803, 801), (160, 159, 800, 801), (159, 181, 802, 800), (181, 182, 803, 802), (804, 806, 807, 805), (160, 182, 806, 804), (182, 183, 807, 806), (183, 161, 805, 807), (808, 810, 811, 809), (161, 183, 810, 808), (183, 184, 811, 810), (184, 162, 809, 811), (812, 814, 815, 813), (185, 163, 813, 815), (163, 162, 812, 813), (162, 184, 814, 812), (816, 818, 819, 817), (186, 185, 816, 817), (207, 208, 819, 818), (208, 186, 817, 819), (820, 822, 823, 821), (208, 207, 820, 821), (229, 230, 823, 822), (230, 208, 821, 823), (824, 826, 827, 825), (239, 240, 827, 826), (240, 218, 825, 827), (217, 239, 826, 824), (828, 830, 831, 829), (217, 218, 831, 830), (218, 196, 829, 831), (195, 217, 830, 828), (832, 834, 835, 833), (195, 196, 835, 834), (196, 174, 833, 835), (173, 195, 834, 832), (836, 838, 839, 837), (206, 205, 836, 837), (227, 228, 839, 838), (228, 206, 837, 839), (840, 842, 843, 841), (228, 229, 843, 842), (229, 207, 841, 843), (206, 228, 842, 840), (844, 846, 847, 845), (206, 207, 847, 846), (207, 185, 845, 847), (184, 206, 846, 844), (848, 850, 851, 849), (184, 183, 848, 849), (205, 206, 851, 850), (206, 184, 849, 851), (852, 854, 855, 853), (241, 240, 852, 853), (262, 263, 855, 854), (263, 241, 853, 855), (856, 858, 859, 857), (263, 264, 859, 858), (264, 242, 857, 859), (241, 263, 858, 856), (860, 862, 863, 861), (243, 242, 860, 861), (264, 265, 863, 862), (265, 243, 861, 863), (864, 866, 867, 865), (265, 266, 867, 866), (266, 244, 865, 867), (243, 265, 866, 864), (868, 870, 871, 869), (245, 244, 868, 869), (266, 267, 871, 870), (267, 245, 869, 871), (872, 874, 875, 873), (267, 268, 875, 874), (268, 246, 873, 875), (245, 267, 874, 872), (876, 878, 879, 877), (247, 246, 876, 877), (268, 269, 879, 878), (269, 247, 877, 879), (880, 882, 883, 881), (270, 248, 881, 883), (247, 269, 882, 880), (248, 247, 880, 881), (884, 886, 887, 885), (249, 248, 884, 885), (270, 271, 887, 886), (271, 249, 885, 887), (888, 890, 891, 889), (227, 226, 888, 889), (248, 249, 891, 890), (249, 227, 889, 891), (892, 894, 895, 893), (205, 204, 892, 893), (226, 227, 895, 894), (227, 205, 893, 895), (896, 898, 899, 897), (183, 182, 896, 897), (204, 205, 899, 898), (205, 183, 897, 899), (900, 902, 903, 901), (181, 203, 902, 900), (182, 181, 900, 901), (203, 204, 903, 902), (904, 906, 907, 905), (181, 180, 904, 905), (202, 203, 907, 906), (203, 181, 905, 907), (908, 910, 911, 909), (179, 201, 910, 908), (180, 179, 908, 909), (201, 202, 911, 910), (912, 914, 915, 913), (179, 178, 912, 913), (200, 201, 915, 914), (201, 179, 913, 915), (916, 918, 919, 917), (177, 199, 918, 916), (178, 177, 916, 917), (199, 200, 919, 918), (920, 922, 923, 921), (177, 176, 920, 921), (198, 199, 923, 922), (199, 177, 921, 923), (924, 926, 927, 925), (198, 176, 925, 927), (175, 197, 926, 924), (176, 175, 924, 925), (928, 930, 931, 929), (175, 174, 928, 929), (196, 197, 931, 930), (197, 175, 929, 931), (932, 934, 935, 933), (197, 196, 932, 933), (218, 219, 935, 934), (219, 197, 933, 935), (936, 938, 939, 937), (219, 218, 936, 937), (240, 241, 939, 938), (241, 219, 937, 939), (940, 942, 943, 941), (241, 242, 943, 942), (242, 220, 941, 943), (219, 241, 942, 940), (944, 946, 947, 945), (221, 220, 944, 945), (242, 243, 947, 946), (243, 221, 945, 947), (948, 950, 951, 949), (243, 244, 951, 950), (244, 222, 949, 951), (221, 243, 950, 948), (952, 954, 955, 953), (223, 222, 952, 953), (244, 245, 955, 954), (245, 223, 953, 955), (956, 958, 959, 957), (246, 224, 957, 959), (223, 245, 958, 956), (224, 223, 956, 957), (960, 962, 963, 961), (225, 224, 960, 961), (246, 247, 963, 962), (247, 225, 961, 963), (964, 966, 967, 965), (225, 247, 966, 964), (226, 225, 964, 965), (247, 248, 967, 966), (968, 970, 971, 969), (203, 225, 970, 968), (204, 203, 968, 969), (225, 226, 971, 970), (972, 974, 975, 973), (203, 202, 972, 973), (224, 225, 975, 974), (225, 203, 973, 975), (976, 978, 979, 977), (201, 223, 978, 976), (202, 201, 976, 977), (223, 224, 979, 978), (980, 982, 983, 981), (201, 200, 980, 981), (222, 223, 983, 982), (223, 201, 981, 983), (984, 986, 987, 985), (222, 200, 985, 987), (199, 221, 986, 984), (200, 199, 984, 985), (988, 990, 991, 989), (219, 220, 991, 990), (220, 198, 989, 991), (197, 219, 990, 988), (992, 994, 995, 993), (199, 198, 992, 993), (220, 221, 995, 994), (221, 199, 993, 995)])
me_plane.materials.append(mat_keyboard)
me_plane.use_remesh_preserve_volume = False
me_plane.use_remesh_preserve_attributes = False
me_plane.use_mirror_vertex_groups = False
me_plane.update()
me_moniter = bpy.data.meshes.new('Moniter')
me_moniter.from_pydata([(-1.0, -1.0, -1.0), (-1.0, -1.0, 1.0), (-1.0, 1.0, -1.0), (-1.0, 1.0, 1.0), (1.0, -1.0, -1.0), (1.0, -1.0, 1.0), (1.0, 1.0, -1.0), (1.0, 1.0, 1.0), (1.0, 0.9, 0.9), (1.0, 0.9, -0.9), (1.0, -0.9, -0.9), (1.0, -0.9, 0.9), (0.5, 0.9, 0.9), (0.5, 0.9, -0.9), (0.5, -0.9, -0.9), (0.5, -0.9, 0.9), (-1.0, 0.2, -0.8667), (-1.0, -0.2, -0.8667), (-1.0, -0.2, -0.4667), (-1.0, 0.2, -0.4667), (-2.0, 0.2, -0.8667), (-2.0, -0.2, -0.8667), (-2.0, -0.2, -0.4667), (-2.0, 0.2, -0.4667), (-4.0, 0.2, -0.8667), (-4.0, -0.2, -0.8667), (-4.0, -0.2, -0.4667), (-4.0, 0.2, -0.4667), (-2.0, 0.2, -1.533), (-2.0, -0.2, -1.533), (-4.0, 0.2, -1.533), (-4.0, -0.2, -1.533), (2.25, 0.6, -1.6), (2.25, -0.6, -1.6), (-8.25, 0.6, -1.6), (-8.25, -0.6, -1.6), (2.25, 0.6, -1.667), (2.25, -0.6, -1.667), (-8.25, 0.6, -1.667), (-8.25, -0.6, -1.667)], [], [(3, 2, 16, 19), (2, 3, 7, 6), (7, 5, 11, 8), (4, 5, 1, 0), (2, 6, 4, 0), (7, 3, 1, 5), (8, 11, 15, 12), (6, 7, 8, 9), (5, 4, 10, 11), (4, 6, 9, 10), (13, 12, 15, 14), (9, 8, 12, 13), (11, 10, 14, 15), (10, 9, 13, 14), (18, 19, 23, 22), (0, 1, 18, 17), (1, 3, 19, 18), (2, 0, 17, 16), (22, 23, 27, 26), (16, 17, 21, 20), (19, 16, 20, 23), (17, 18, 22, 21), (25, 26, 27, 24), (20, 21, 29, 28), (23, 20, 24, 27), (21, 22, 26, 25), (29, 31, 35, 33), (21, 25, 31, 29), (25, 24, 30, 31), (24, 20, 28, 30), (32, 33, 37, 36), (28, 29, 33, 32), (30, 28, 32, 34), (31, 30, 34, 35), (36, 37, 39, 38), (34, 32, 36, 38), (35, 34, 38, 39), (33, 35, 39, 37)])
me_moniter.polygons.foreach_set('material_index', [0, 0, 0, 0, 0, 0, 0, 0, 0, 0, 1, 0, 0, 0, 0, 0, 0, 0, 0, 0, 0, 0, 0, 0, 0, 0, 0, 0, 0, 0, 0, 0, 0, 0, 0, 0, 0, 0])
_uv = me_moniter.uv_layers.new(name='UVMap')
_uv.uv.foreach_set('vector', [0.0, 0.0, 0.0, 0.0, 0.0, 0.0, 0.0, 0.0, 0.0, 0.0, 0.0, 0.0, 0.0, 0.0, 0.0, 0.0, 0.0, 0.0, 0.0, 0.0, 0.0, 0.0, 0.0, 0.0, 0.0, 0.0, 0.0, 0.0, 0.0, 0.0, 0.0, 0.0, 0.0, 0.0, 0.0, 0.0, 0.0, 0.0, 0.0, 0.0, 0.0, 0.0, 0.0, 0.0, 0.0, 0.0, 0.0, 0.0, 0.0, 0.0, 0.0, 0.0, 0.0, 0.0, 0.0, 0.0, 0.0, 0.0, 0.0, 0.0, 0.0, 0.0, 0.0, 0.0, 0.0, 0.0, 0.0, 0.0, 0.0, 0.0, 0.0, 0.0, 0.0, 0.0, 0.0, 0.0, 0.0, 0.0, 0.0, 0.0, 0.9173, 2.98e-08, 0.9173, 1.0, 0.08802, 1.0, 0.08802, 0.0, 0.0, 0.0, 0.0, 0.0, 0.0, 0.0, 0.0, 0.0, 0.0, 0.0, 0.0, 0.0, 0.0, 0.0, 0.0, 0.0, 0.0, 0.0, 0.0, 0.0, 0.0, 0.0, 0.0, 0.0, 0.0, 0.0, 0.0, 0.0, 0.0, 0.0, 0.0, 0.0, 0.0, 0.0, 0.0, 0.0, 0.0, 0.0, 0.0, 0.0, 0.0, 0.0, 0.0, 0.0, 0.0, 0.0, 0.0, 0.0, 0.0, 0.0, 0.0, 0.0, 0.0, 0.0, 0.0, 0.0, 0.0, 0.0, 0.0, 0.0, 0.0, 0.0, 0.0, 0.0, 0.0, 0.0, 0.0, 0.0, 0.0, 0.0, 0.0, 0.0, 0.0, 0.0, 0.0, 0.0, 0.0, 0.0, 0.0, 0.0, 0.0, 0.0, 0.0, 0.0, 0.0, 0.0, 0.0, 0.0, 0.0, 0.0, 0.0, 0.0, 0.0, 0.0, 0.0, 0.0, 0.0, 0.0, 0.0, 0.0, 0.0, 0.0, 0.0, 0.0, 0.0, 0.0, 0.0, 0.0, 0.0, 0.0, 0.0, 0.0, 0.0, 0.0, 0.0, 0.0, 0.0, 0.0, 0.0, 0.0, 0.0, 0.0, 0.0, 0.0, 0.0, 0.0, 0.0, 0.0, 0.0, 0.0, 0.0, 0.0, 0.0, 0.0, 0.0, 0.0, 0.0, 0.0, 0.0, 0.0, 0.0, 0.0, 0.0, 0.0, 0.0, 0.0, 0.0, 0.0, 0.0, 0.0, 0.0, 0.0, 0.0, 0.0, 0.0, 0.0, 0.0, 0.0, 0.0, 0.0, 0.0, 0.0, 0.0, 0.0, 0.0, 0.0, 0.0, 0.0, 0.0, 0.0, 0.0, 0.0, 0.0, 0.0, 0.0, 0.0, 0.0, 0.0, 0.0, 0.0, 0.0, 0.0, 0.0, 0.0, 0.0, 0.0, 0.0, 0.0, 0.0, 0.0, 0.0, 0.0, 0.0, 0.0, 0.0, 0.0, 0.0, 0.0, 0.0, 0.0, 0.0, 0.0, 0.0, 0.0, 0.0, 0.0, 0.0, 0.0, 0.0, 0.0, 0.0, 0.0, 0.0, 0.0, 0.0, 0.0])
me_moniter.materials.append(mat_moniter)
me_moniter.materials.append(mat_screen)
me_moniter.use_remesh_preserve_volume = False
me_moniter.use_remesh_preserve_attributes = False
me_moniter.use_mirror_vertex_groups = False
me_moniter.update()
me_desktop = bpy.data.meshes.new('Desktop')
me_desktop.from_pydata([(1.0, 1.0, -1.0), (1.0, -1.0, -1.0), (-1.0, -1.0, -1.0), (-1.0, 1.0, -1.0), (1.0, 1.0, 1.0), (1.0, -1.0, 1.0), (-1.0, -1.0, 1.0), (-1.0, 1.0, 1.0)], [], [(0, 1, 2, 3), (4, 7, 6, 5), (0, 4, 5, 1), (1, 5, 6, 2), (2, 6, 7, 3), (4, 0, 3, 7)])
me_desktop.materials.append(mat_desktop)
me_desktop.use_remesh_preserve_volume = False
me_desktop.use_remesh_preserve_attributes = False
me_desktop.use_mirror_vertex_groups = False
me_desktop.update()
me_cube = bpy.data.meshes.new('Cube')
me_cube.from_pydata([(-1.0, -1.0, -0.7667), (-0.2506, -1.0, 0.8333), (-1.0, 1.0, -0.7667), (-0.2506, 1.0, 0.8333), (1.0, -1.0, -0.7667), (0.5135, -1.0, 0.8333), (1.0, 1.0, -0.7667), (0.5135, 1.0, 0.8333), (-1.0, -1.0, 0.4333), (-1.0, 1.0, 0.4333), (1.0, 1.0, 0.4333), (1.0, -1.0, 0.4333), (-1.0, 0.03696, -0.7667), (-1.0, -0.03696, -0.7667), (-0.2506, -0.03696, 0.8333), (-0.2506, 0.03696, 0.8333), (1.0, -0.03696, -0.7667), (1.0, 0.03696, -0.7667), (0.5135, 0.03696, 0.8333), (0.5135, -0.03696, 0.8333), (-1.0, -0.03696, 0.4333), (-1.0, 0.03696, 0.4333), (1.0, 0.03696, 0.4333), (1.0, -0.03696, 0.4333), (-0.2506, -0.03696, 0.6643), (-0.2506, 0.03696, 0.6643), (-1.0, 0.03696, 0.26), (-1.0, -0.03696, 0.261)], [], [(21, 15, 3, 9), (9, 3, 7, 10), (23, 19, 5, 11), (11, 5, 1, 8), (13, 16, 4, 0), (19, 14, 1, 5), (4, 11, 8, 0), (12, 26, 21, 9, 2), (2, 9, 10, 6), (16, 23, 11, 4), (6, 10, 22, 17), (17, 22, 23, 16), (0, 8, 20, 27, 13), (7, 3, 15, 18), (18, 15, 14, 19), (2, 6, 17, 12), (12, 17, 16, 13), (10, 7, 18, 22), (22, 18, 19, 23), (8, 1, 14, 20), (14, 15, 25, 24), (24, 25, 26, 27), (20, 14, 24, 27), (21, 26, 25, 15), (13, 27, 26, 12)])
me_cube.materials.append(mat_mouse)
me_cube.use_remesh_preserve_volume = False
me_cube.use_remesh_preserve_attributes = False
me_cube.use_mirror_vertex_groups = False
me_cube.update()

# ---- objects
ob_plane = bpy.data.objects.new('Plane', me_plane)
ob_moniter = bpy.data.objects.new('Moniter', me_moniter)
ob_desktop = bpy.data.objects.new('Desktop', me_desktop)
ob_lamp = bpy.data.objects.new('Lamp', light_lamp)
ob_camera = bpy.data.objects.new('Camera', cam_camera)
ob_cube = bpy.data.objects.new('Cube', me_cube)

# ---- transforms, parenting, visibility, modifiers, constraints
ob_plane.location = (0.75, 0.275, 0.0)
ob_plane.scale = (0.25, 1.0, 1.0)
ob_plane.lineart.crease_threshold = 0.0
ob_moniter.location = (-0.25, 0.0, 1.25)
ob_moniter.scale = (0.05, 1.0, 0.75)
ob_moniter.lineart.crease_threshold = 0.0
ob_desktop.location = (0.0, -1.5, 0.7)
ob_desktop.scale = (0.8, 0.32, 0.7)
ob_desktop.lock_rotations_4d = False
ob_desktop.empty_display_type = 'ARROWS'
ob_desktop.lineart.crease_threshold = 0.0
ob_lamp.location = (4.076, 1.005, 5.904)
ob_lamp.rotation_euler = (0.6503, 0.05522, 1.866)
ob_lamp.lock_rotations_4d = False
ob_lamp.empty_display_type = 'ARROWS'
ob_lamp.color = (0.0, 0.0, 0.0, 0.0)
ob_lamp.lineart.crease_threshold = 0.0
ob_camera.location = (7.481, -6.508, 5.344)
ob_camera.rotation_euler = (1.109, 0.0, 0.8149)
ob_camera.lock_rotations_4d = False
ob_camera.empty_display_type = 'ARROWS'
ob_camera.color = (0.0, 0.0, 0.0, 0.0)
ob_camera.display_type = 'WIRE'
ob_camera.lineart.crease_threshold = 0.0
ob_cube.location = (0.7452, 1.0, 0.046)
ob_cube.scale = (0.144, 0.08, 0.06)
ob_cube.lineart.crease_threshold = 0.0

# ---- collection membership
col_collection_1.objects.link(ob_plane)
col_collection_1.objects.link(ob_moniter)
col_collection_1.objects.link(ob_desktop)
col_collection_1.objects.link(ob_lamp)
col_collection_1.objects.link(ob_camera)
col_collection_10.objects.link(ob_cube)

# ---- scene / render settings (as saved in the file)
scene.camera = ob_camera
scene.frame_start = 1; scene.frame_end = 250; scene.frame_set(0)
scene.render.engine = 'CYCLES'
scene.render.resolution_percentage = 50
scene.render.dither_intensity = 0.0
scene.cycles.use_denoising = False
scene.cycles.samples = 128
scene.cycles.sampling_pattern = 'TABULATED_SOBOL'
scene.cycles.light_sampling_threshold = 0.0
scene.cycles.use_adaptive_sampling = False
scene.cycles.use_light_tree = False
scene.cycles.blur_glossy = 0.0
scene.cycles.sample_clamp_indirect = 0.0
scene.view_settings.view_transform = 'Standard'
bpy.context.view_layer.update()
